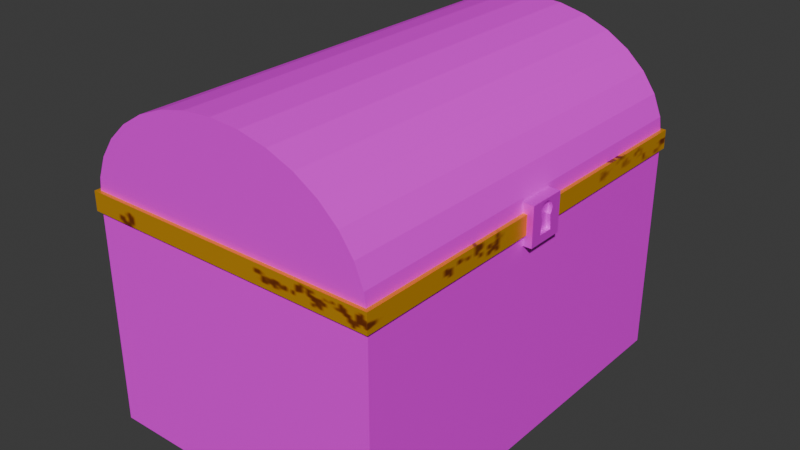 # Source: ChestModel.blend  (saved by Blender 4.2.66; exported with 4.5.12 LTS)
import bpy
from mathutils import Matrix  # noqa: F401  (used for matrix-valued properties, if any)

bpy.ops.wm.read_factory_settings(use_empty=True)
scene = bpy.context.scene
scene.name = 'Scene'

# ---- collections
col_collection = bpy.data.collections.new('Collection'); scene.collection.children.link(col_collection)

# ---- images (referenced by path relative to the original .blend; pixels are not part of the script)
import os
ASSET_DIR = os.environ.get("B2B_ASSET_DIR", "")  # directory of the original .blend (textures are referenced by path, not embedded)
HERE = os.path.dirname(os.path.abspath(__file__))  # packed textures are extracted next to this script under _unpacked/

def load_image(name, relpath, width, height, colorspace="sRGB"):
    """Load a texture the original file referenced (path relative to the .blend, or extracted next to this script)."""
    p = next((c for c in (os.path.join(HERE, relpath), os.path.join(ASSET_DIR, relpath)) if relpath and os.path.exists(c)), "")
    if p:
        img = bpy.data.images.load(p, check_existing=True)
        img.name = name
    else:  # same state as the original file: an image datablock whose file is absent (Cycles renders it pink)
        img = bpy.data.images.new(name, width, height)
        img.source = "FILE"
        img.filepath = "//" + (relpath or name)
    img.colorspace_settings.name = colorspace
    return img
img_material_base_color = load_image('Material Base Color', 'ChestBodyMat.png', 1024, 1024, 'sRGB')
img_chestlidmat = load_image('ChestLidMat', 'ChestLidMat.png', 1024, 1024, 'sRGB')
img_chestlockmat = load_image('ChestLockMat', 'ChestLockMat.png', 1024, 1024, 'Non-Color')
img_chestrimmat = load_image('ChestRimMat', '_unpacked/ChestRimMat.aa18ca9e.png', 1024, 1024, 'sRGB')

# ---- materials (node trees are filled in below, after node groups)
mat_chestbodymat = bpy.data.materials.new('ChestBodyMat')
mat_chestbodymat.alpha_threshold = 0.0
mat_chestbodymat.use_transparent_shadow = False
mat_chestbodymat.roughness = 0.5
mat_chestbodymat.line_color = (0.0, 0.0, 0.0, 1.0)
mat_chestlidmat = bpy.data.materials.new('ChestLidMat')
mat_chestlockmat = bpy.data.materials.new('ChestLockMat')
mat_chestrimmat = bpy.data.materials.new('ChestRimMat')

# ---- material node trees
mat_chestbodymat.use_nodes = True; mat_chestbodymat.node_tree.nodes.clear()
_N = mat_chestbodymat.node_tree.nodes; _L = mat_chestbodymat.node_tree.links
n0 = _N.new('ShaderNodeOutputMaterial'); n0.name = 'Material Output'; n0.location = (300, 300)
n1 = _N.new('ShaderNodeBsdfPrincipled'); n1.name = 'Principled BSDF'; n1.location = (10, 300)
n1.inputs[3].default_value = 1.45
n2 = _N.new('ShaderNodeTexImage'); n2.name = 'Image Texture'; n2.location = (-280, 280)
n2.image = img_material_base_color
_L.new(n1.outputs[0], n0.inputs[0])
_L.new(n2.outputs[0], n1.inputs[0])
n0.is_active_output = True
mat_chestlidmat.use_nodes = True; mat_chestlidmat.node_tree.nodes.clear()
_N = mat_chestlidmat.node_tree.nodes; _L = mat_chestlidmat.node_tree.links
n0 = _N.new('ShaderNodeBsdfPrincipled'); n0.name = 'Principled BSDF'; n0.location = (10, 300)
n1 = _N.new('ShaderNodeOutputMaterial'); n1.name = 'Material Output'; n1.location = (300, 300)
n2 = _N.new('ShaderNodeTexImage'); n2.name = 'Image Texture'; n2.location = (-280, 280)
n2.image = img_chestlidmat
_L.new(n0.outputs[0], n1.inputs[0])
_L.new(n2.outputs[0], n0.inputs[0])
n1.is_active_output = True
mat_chestlockmat.use_nodes = True; mat_chestlockmat.node_tree.nodes.clear()
_N = mat_chestlockmat.node_tree.nodes; _L = mat_chestlockmat.node_tree.links
n0 = _N.new('ShaderNodeBsdfPrincipled'); n0.name = 'Principled BSDF'; n0.location = (-40, 293)
n1 = _N.new('ShaderNodeOutputMaterial'); n1.name = 'Material Output'; n1.location = (250, 293)
n2 = _N.new('ShaderNodeTexImage'); n2.name = 'Image Texture'; n2.location = (-330, 253)
n2.image = img_chestlockmat
_L.new(n0.outputs[0], n1.inputs[0])
_L.new(n2.outputs[0], n0.inputs[1])
_L.new(n2.outputs[0], n0.inputs[0])
n1.is_active_output = True
mat_chestrimmat.use_nodes = True; mat_chestrimmat.node_tree.nodes.clear()
_N = mat_chestrimmat.node_tree.nodes; _L = mat_chestrimmat.node_tree.links
n0 = _N.new('ShaderNodeBsdfPrincipled'); n0.name = 'Principled BSDF'; n0.location = (58, 296)
n1 = _N.new('ShaderNodeOutputMaterial'); n1.name = 'Material Output'; n1.location = (348, 296)
n2 = _N.new('ShaderNodeTexImage'); n2.name = 'Image Texture'; n2.location = (-232, 276)
n2.image = img_chestrimmat
_L.new(n0.outputs[0], n1.inputs[0])
_L.new(n2.outputs[0], n0.inputs[0])
_L.new(n2.outputs[0], n0.inputs[1])
n1.is_active_output = True

# ---- world
world_world = bpy.data.worlds.new('World'); scene.world = world_world
world_world.use_nodes = True; world_world.node_tree.nodes.clear()
_N = world_world.node_tree.nodes; _L = world_world.node_tree.links
n0 = _N.new('ShaderNodeOutputWorld'); n0.name = 'World Output'; n0.location = (300, 300)
n1 = _N.new('ShaderNodeBackground'); n1.name = 'Background'; n1.location = (10, 300)
n1.inputs[0].default_value = (0.05088, 0.05088, 0.05088, 1.0)
_L.new(n1.outputs[0], n0.inputs[0])
n0.is_active_output = True
world_world.color = (0.05088, 0.05088, 0.05088)
world_world.sun_shadow_jitter_overblur = 0.0

# ---- meshes
me_cube = bpy.data.meshes.new('Cube')
me_cube.from_pydata([(1.0, 1.0, 1.0), (1.0, 1.0, -1.0), (1.0, -1.0, 1.0), (1.0, -1.0, -1.0), (-1.0, 1.0, 1.0), (-1.0, 1.0, -1.0), (-1.0, -1.0, 1.0), (-1.0, -1.0, -1.0)], [], [(3, 2, 6, 7), (7, 6, 4, 5), (5, 1, 3, 7), (1, 0, 2, 3), (5, 4, 0, 1)])
_uv = me_cube.uv_layers.new(name='UVMap')
_uv.uv.foreach_set('vector', [0.5, 0.2712, 0.5, 0.6712, 0.1, 0.6712, 0.1, 0.2712, 0.5, 0.9952, 0.5, 0.6877, 1.0, 0.6877, 1.0, 0.9952, 0.2375, 0.0, 0.7625, 0.0, 0.7625, 0.25, 0.2375, 0.25, 5.96e-08, 0.9952, 0.0, 0.6877, 0.5, 0.6877, 0.5, 0.9952, 0.9, 0.2712, 0.9, 0.6712, 0.5, 0.6712, 0.5, 0.2712])
me_cube.materials.append(mat_chestbodymat)
me_cube.use_mirror_vertex_groups = False
me_cube.update()
me_cylinder = bpy.data.meshes.new('Cylinder')
me_cylinder.from_pydata([(0.0, 1.0, -1.0), (0.0, 1.0, 1.0), (0.1951, 0.9808, -1.0), (0.1951, 0.9808, 1.0), (0.3827, 0.9239, -1.0), (0.3827, 0.9239, 1.0), (0.5556, 0.8315, -1.0), (0.5556, 0.8315, 1.0), (0.7071, 0.7071, -1.0), (0.7071, 0.7071, 1.0), (0.8315, 0.5556, -1.0), (0.8315, 0.5556, 1.0), (0.9239, 0.3827, -1.0), (0.9239, 0.3827, 1.0), (0.9808, 0.1951, -1.0), (0.9808, 0.1951, 1.0), (1.0, 0.0, -1.0), (1.0, 0.0, 1.0), (-1.0, 0.0, -1.0), (-1.0, 0.0, 1.0), (-0.9808, 0.1951, -1.0), (-0.9808, 0.1951, 1.0), (-0.9239, 0.3827, -1.0), (-0.9239, 0.3827, 1.0), (-0.8315, 0.5556, -1.0), (-0.8315, 0.5556, 1.0), (-0.7071, 0.7071, -1.0), (-0.7071, 0.7071, 1.0), (-0.5556, 0.8315, -1.0), (-0.5556, 0.8315, 1.0), (-0.3827, 0.9239, -1.0), (-0.3827, 0.9239, 1.0), (-0.1951, 0.9808, -1.0), (-0.1951, 0.9808, 1.0), (-6.024e-09, -0.001153, 1.0), (1.804e-09, -0.001153, -1.0), (0.9999, -0.00123, 1.0), (0.9999, -0.00123, -1.0), (-0.9999, -0.00123, 1.0), (-0.9999, -0.00123, -1.0)], [], [(0, 1, 3, 2), (2, 3, 5, 4), (4, 5, 7, 6), (6, 7, 9, 8), (8, 9, 11, 10), (10, 11, 13, 12), (12, 13, 15, 14), (14, 15, 17, 16), (37, 16, 17, 36), (38, 19, 18, 39), (18, 19, 21, 20), (20, 21, 23, 22), (22, 23, 25, 24), (24, 25, 27, 26), (26, 27, 29, 28), (28, 29, 31, 30), (0, 2, 35), (30, 31, 33, 32), (32, 33, 1, 0), (3, 1, 34), (1, 33, 34), (33, 31, 34), (31, 29, 34), (29, 27, 34), (27, 25, 34), (25, 23, 34), (23, 21, 34), (21, 19, 34), (34, 19, 38), (36, 17, 34), (17, 15, 34), (15, 13, 34), (13, 11, 34), (11, 9, 34), (9, 7, 34), (7, 5, 34), (5, 3, 34), (2, 4, 35), (4, 6, 35), (6, 8, 35), (8, 10, 35), (10, 12, 35), (12, 14, 35), (14, 16, 35), (35, 16, 37), (18, 35, 39), (18, 20, 35), (20, 22, 35), (22, 24, 35), (24, 26, 35), (26, 28, 35), (28, 30, 35), (30, 32, 35), (32, 0, 35)])
_uv = me_cylinder.uv_layers.new(name='UVMap')
_uv.uv.foreach_set('vector', [1.0, 0.5, 1.0, 1.0, 0.9688, 1.0, 0.9688, 0.5, 0.9688, 0.5, 0.9688, 1.0, 0.9375, 1.0, 0.9375, 0.5, 0.9375, 0.5, 0.9375, 1.0, 0.9062, 1.0, 0.9062, 0.5, 0.9062, 0.5, 0.9062, 1.0, 0.875, 1.0, 0.875, 0.5, 0.875, 0.5, 0.875, 1.0, 0.8438, 1.0, 0.8438, 0.5, 0.8438, 0.5, 0.8438, 1.0, 0.8125, 1.0, 0.8125, 0.5, 0.8125, 0.5, 0.8125, 1.0, 0.7812, 1.0, 0.7812, 0.5, 0.7812, 0.5, 0.7812, 1.0, 0.75, 1.0, 0.75, 0.5, 0.7498, 0.5, 0.75, 0.5, 0.75, 1.0, 0.7498, 1.0, 0.2502, 1.0, 0.25, 1.0, 0.25, 0.5, 0.2502, 0.5, 0.25, 0.5, 0.25, 1.0, 0.2188, 1.0, 0.2188, 0.5, 0.2188, 0.5, 0.2188, 1.0, 0.1875, 1.0, 0.1875, 0.5, 0.1875, 0.5, 0.1875, 1.0, 0.1562, 1.0, 0.1562, 0.5, 0.1562, 0.5, 0.1562, 1.0, 0.125, 1.0, 0.125, 0.5, 0.125, 0.5, 0.125, 1.0, 0.09375, 1.0, 0.09375, 0.5, 0.09375, 0.5, 0.09375, 1.0, 0.0625, 1.0, 0.0625, 0.5, 0.75, 0.49, 0.7968, 0.4854, 0.75, 0.25, 0.0625, 0.5, 0.0625, 1.0, 0.03125, 1.0, 0.03125, 0.5, 0.03125, 0.5, 0.03125, 1.0, 0.0, 1.0, 0.0, 0.5, 0.2968, 0.4854, 0.25, 0.49, 0.25, 0.25, 0.25, 0.49, 0.2032, 0.4854, 0.25, 0.25, 0.2032, 0.4854, 0.1582, 0.4717, 0.25, 0.25, 0.1582, 0.4717, 0.1167, 0.4496, 0.25, 0.25, 0.1167, 0.4496, 0.08029, 0.4197, 0.25, 0.25, 0.08029, 0.4197, 0.05045, 0.3833, 0.25, 0.25, 0.05045, 0.3833, 0.02827, 0.3418, 0.25, 0.25, 0.02827, 0.3418, 0.01461, 0.2968, 0.25, 0.25, 0.01461, 0.2968, 0.01, 0.25, 0.25, 0.25, 0.25, 0.25, 0.01, 0.25, 0.01003, 0.2497, 0.49, 0.2497, 0.49, 0.25, 0.2515, 0.2497, 0.49, 0.25, 0.4854, 0.2968, 0.25, 0.25, 0.4854, 0.2968, 0.4717, 0.3418, 0.25, 0.25, 0.4717, 0.3418, 0.4496, 0.3833, 0.25, 0.25, 0.4496, 0.3833, 0.4197, 0.4197, 0.25, 0.25, 0.4197, 0.4197, 0.3833, 0.4496, 0.25, 0.25, 0.3833, 0.4496, 0.3418, 0.4717, 0.25, 0.25, 0.3418, 0.4717, 0.2968, 0.4854, 0.25, 0.25, 0.7968, 0.4854, 0.8418, 0.4717, 0.75, 0.25, 0.8418, 0.4717, 0.8833, 0.4496, 0.75, 0.25, 0.8833, 0.4496, 0.9197, 0.4197, 0.75, 0.25, 0.9197, 0.4197, 0.9496, 0.3833, 0.75, 0.25, 0.9496, 0.3833, 0.9717, 0.3418, 0.75, 0.25, 0.9717, 0.3418, 0.9854, 0.2968, 0.75, 0.25, 0.9854, 0.2968, 0.99, 0.25, 0.75, 0.25, 0.75, 0.25, 0.99, 0.25, 0.99, 0.2497, 0.51, 0.25, 0.7485, 0.2497, 0.51, 0.2497, 0.51, 0.25, 0.5146, 0.2968, 0.75, 0.25, 0.5146, 0.2968, 0.5283, 0.3418, 0.75, 0.25, 0.5283, 0.3418, 0.5504, 0.3833, 0.75, 0.25, 0.5504, 0.3833, 0.5803, 0.4197, 0.75, 0.25, 0.5803, 0.4197, 0.6167, 0.4496, 0.75, 0.25, 0.6167, 0.4496, 0.6582, 0.4717, 0.75, 0.25, 0.6582, 0.4717, 0.7032, 0.4854, 0.75, 0.25, 0.7032, 0.4854, 0.75, 0.49, 0.75, 0.25])
me_cylinder.materials.append(mat_chestlidmat)
me_cylinder.update()
me_cube_001 = bpy.data.meshes.new('Cube.001')
me_cube_001.from_pydata([(-1.0, -1.0, -1.0), (0.5442, -0.3992, -0.5978), (-1.0, -1.0, 1.0), (0.5442, 0.4383, 0.4396), (-1.0, 1.0, -1.0), (-1.0, 1.0, 1.0), (0.5442, 0.3992, -0.5978), (1.0, -1.0, -1.0), (1.0, -1.0, 1.0), (0.5442, 0.4299, 0.3541), (1.0, 1.0, -1.0), (1.0, 1.0, 1.0), (0.5442, 0.4049, 0.2719), (0.5442, 0.3644, 0.1961), (0.5442, 0.3099, 0.1297), (0.5442, -0.3099, 0.1297), (0.5442, -0.3644, 0.1961), (0.5442, -0.4049, 0.2719), (0.5442, -0.4299, 0.3541), (0.5442, -0.4383, 0.4396), (0.5442, -0.4299, 0.5251), (0.5442, -0.4049, 0.6073), (0.5442, -0.3644, 0.6831), (0.5442, -0.3099, 0.7495), (0.5442, -0.2435, 0.804), (0.5442, -0.1677, 0.8445), (0.5442, -0.0855, 0.8694), (0.5442, 0.0, 0.8778), (0.5442, 0.0855, 0.8694), (0.5442, 0.1677, 0.8445), (0.5442, 0.2435, 0.804), (0.5442, 0.3099, 0.7495), (0.5442, 0.3644, 0.6831), (0.5442, 0.4049, 0.6073), (0.5442, 0.4299, 0.5251), (1.0, -0.4383, 0.4396), (1.0, -0.4299, 0.5251), (1.0, -0.3099, 0.7495), (1.0, -0.3644, 0.6831), (1.0, -0.4049, 0.6073), (1.0, -0.0855, 0.8694), (1.0, -0.1677, 0.8445), (1.0, 0.1677, 0.8445), (1.0, 0.0855, 0.8694), (1.0, 0.0, 0.8778), (1.0, -0.2435, 0.804), (1.0, 0.3644, 0.1961), (1.0, 0.3085, 0.1285), (0.5442, 0.0, 0.4688), (1.0, 0.3099, 0.7495), (1.0, 0.4049, 0.2719), (1.0, 0.4049, 0.6073), (1.0, 0.3736, 0.6658), (1.0, 0.4383, 0.4396), (1.0, 0.4299, 0.3541), (1.0, 0.4299, 0.5251), (1.0, 0.3644, 0.6831), (1.0, 0.2435, 0.804), (1.0, -0.4049, 0.2719), (1.0, -0.4299, 0.3541), (1.0, -0.3085, 0.1285), (1.0, -0.3644, 0.1961), (1.0, 0.3992, -0.5978), (1.0, -0.3992, -0.5978)], [], [(4, 5, 11, 10), (44, 43, 11), (7, 8, 2, 0), (4, 10, 7, 0), (11, 5, 2, 8), (47, 14, 6, 62), (63, 1, 15, 60), (6, 1, 63, 62), (14, 13, 48), (3, 9, 54, 53), (9, 12, 50, 54), (12, 13, 46, 50), (13, 14, 47, 46), (14, 15, 1, 6), (15, 16, 61, 60), (16, 17, 58, 61), (17, 18, 59, 58), (18, 19, 35, 59), (19, 20, 36, 35), (20, 21, 39, 36), (21, 22, 38, 39), (22, 23, 37, 38), (23, 24, 45, 37), (24, 25, 41, 45), (25, 26, 40, 41), (26, 27, 44, 40), (27, 28, 43, 44), (28, 29, 42, 43), (29, 30, 57, 42), (30, 31, 49, 57), (31, 32, 56, 49), (32, 33, 51, 52, 56), (33, 34, 55, 51), (34, 3, 53, 55), (13, 12, 48), (12, 9, 48), (9, 3, 48), (3, 34, 48), (34, 33, 48), (33, 32, 48), (32, 31, 48), (31, 30, 48), (30, 29, 48), (29, 28, 48), (28, 27, 48), (27, 26, 48), (26, 25, 48), (25, 24, 48), (24, 23, 48), (23, 22, 48), (22, 21, 48), (21, 20, 48), (20, 19, 48), (19, 18, 48), (18, 17, 48), (17, 16, 48), (16, 15, 48), (15, 14, 48), (8, 38, 37), (8, 37, 45), (49, 56, 11), (57, 49, 11), (8, 45, 41), (8, 41, 40), (42, 57, 11), (43, 42, 11), (11, 8, 44), (8, 40, 44), (52, 51, 11, 56), (61, 58, 7), (61, 7, 63, 60), (58, 59, 7), (50, 46, 10), (59, 35, 8), (7, 59, 8), (54, 50, 10), (53, 54, 11), (39, 38, 8), (11, 51, 55), (39, 8, 36), (36, 8, 35), (10, 11, 54), (11, 55, 53), (62, 10, 46, 47), (63, 7, 10, 62)])
_uv = me_cube_001.uv_layers.new(name='UVMap')
_uv.uv.foreach_set('vector', [0.6667, 0.3334, 1.0, 0.3334, 1.0, 0.6667, 0.6667, 0.6667, 0.02036, 0.1667, 0.02176, 0.1809, 1.457e-08, 0.3334, 0.3334, 0.3334, 0.6667, 0.3334, 0.6667, 0.6667, 0.3334, 0.6667, 0.3334, 0.3334, 0.3334, 0.6667, 9.273e-09, 0.6667, 3.444e-08, 0.3334, 0.6667, 3.047e-08, 0.6667, 0.3334, 0.3334, 0.3334, 0.3334, 5.298e-09, 0.2378, 0.7769, 0.3137, 0.7767, 0.3137, 0.8981, 0.2378, 0.8981, 0.07597, 0.8915, 7.482e-07, 0.8915, 4.673e-06, 0.77, 0.07597, 0.7702, 0.07597, 0.7998, 0.07597, 0.6667, 0.1519, 0.6667, 0.1519, 0.7998, 0.6463, 0.9387, 0.6241, 0.9569, 0.5332, 0.8354, 0.3137, 0.7254, 0.3137, 0.7396, 0.2378, 0.7396, 0.2378, 0.7254, 0.3137, 0.7396, 0.3137, 0.7532, 0.2378, 0.7532, 0.2378, 0.7396, 0.3137, 0.7532, 0.3137, 0.7657, 0.2378, 0.7657, 0.2378, 0.7532, 0.3137, 0.7657, 0.3137, 0.7767, 0.2378, 0.7769, 0.2378, 0.7657, 0.6463, 0.9387, 0.6463, 0.7321, 0.8888, 0.7023, 0.8888, 0.9685, 4.673e-06, 0.77, 2.682e-06, 0.7591, 0.07597, 0.7591, 0.07597, 0.7702, 2.682e-06, 0.7591, 1.209e-06, 0.7466, 0.07597, 0.7466, 0.07597, 0.7591, 1.209e-06, 0.7466, 3.031e-07, 0.7329, 0.07597, 0.7329, 0.07597, 0.7466, 3.031e-07, 0.7329, 3.275e-09, 0.7187, 0.07597, 0.7187, 0.07597, 0.7329, 3.275e-09, 0.7187, 3.195e-07, 0.7044, 0.07597, 0.7044, 0.07597, 0.7187, 3.195e-07, 0.7044, 1.241e-06, 0.6907, 0.07597, 0.6907, 0.07597, 0.7044, 1.241e-06, 0.6907, 2.729e-06, 0.6779, 0.07597, 0.6779, 0.07597, 0.6907, 2.729e-06, 0.6779, 4.732e-06, 0.6667, 0.07597, 0.6667, 0.07597, 0.6779, 0.2279, 0.6667, 0.2279, 0.6778, 0.1519, 0.6778, 0.1519, 0.6667, 0.2279, 0.6778, 0.2279, 0.6904, 0.1519, 0.6904, 0.1519, 0.6778, 0.2279, 0.6904, 0.2279, 0.7041, 0.1519, 0.7041, 0.1519, 0.6904, 0.2279, 0.7041, 0.2279, 0.7184, 0.1519, 0.7184, 0.1519, 0.7041, 0.2279, 0.7184, 0.2279, 0.7326, 0.1519, 0.7326, 0.1519, 0.7184, 0.2279, 0.7326, 0.2279, 0.7463, 0.1519, 0.7463, 0.1519, 0.7326, 0.2279, 0.7463, 0.2279, 0.759, 0.1519, 0.759, 0.1519, 0.7463, 0.2279, 0.759, 0.2279, 0.77, 0.1519, 0.77, 0.1519, 0.759, 0.3137, 0.6734, 0.3137, 0.6846, 0.2378, 0.6846, 0.2378, 0.6734, 0.3137, 0.6846, 0.3137, 0.6973, 0.2378, 0.6973, 0.2378, 0.6875, 0.2378, 0.6846, 0.3137, 0.6973, 0.3137, 0.7111, 0.2378, 0.7111, 0.2378, 0.6973, 0.3137, 0.7111, 0.3137, 0.7254, 0.2378, 0.7254, 0.2378, 0.7111, 0.6241, 0.9569, 0.5989, 0.9704, 0.5332, 0.8354, 0.5989, 0.9704, 0.5715, 0.9787, 0.5332, 0.8354, 0.5715, 0.9787, 0.543, 0.9815, 0.5332, 0.8354, 0.543, 0.9815, 0.5145, 0.9787, 0.5332, 0.8354, 0.5145, 0.9787, 0.4871, 0.9704, 0.5332, 0.8354, 0.4871, 0.9704, 0.4618, 0.9569, 0.5332, 0.8354, 0.4618, 0.9569, 0.4397, 0.9387, 0.5332, 0.8354, 0.4397, 0.9387, 0.4215, 0.9166, 0.5332, 0.8354, 0.4215, 0.9166, 0.408, 0.8913, 0.5332, 0.8354, 0.408, 0.8913, 0.3997, 0.8639, 0.5332, 0.8354, 0.3997, 0.8639, 0.3969, 0.8354, 0.5332, 0.8354, 0.3969, 0.8354, 0.3997, 0.8069, 0.5332, 0.8354, 0.3997, 0.8069, 0.408, 0.7795, 0.5332, 0.8354, 0.408, 0.7795, 0.4215, 0.7542, 0.5332, 0.8354, 0.4215, 0.7542, 0.4397, 0.7321, 0.5332, 0.8354, 0.4397, 0.7321, 0.4618, 0.7139, 0.5332, 0.8354, 0.4618, 0.7139, 0.4871, 0.7004, 0.5332, 0.8354, 0.4871, 0.7004, 0.5145, 0.6921, 0.5332, 0.8354, 0.5145, 0.6921, 0.543, 0.6893, 0.5332, 0.8354, 0.543, 0.6893, 0.5715, 0.6921, 0.5332, 0.8354, 0.5715, 0.6921, 0.5989, 0.7004, 0.5332, 0.8354, 0.5989, 0.7004, 0.6241, 0.7139, 0.5332, 0.8354, 0.6241, 0.7139, 0.6463, 0.7321, 0.5332, 0.8354, 0.6463, 0.7321, 0.6463, 0.9387, 0.5332, 0.8354, 3.974e-08, 3e-15, 0.05283, 0.1059, 0.04176, 0.115, 3.974e-08, 3e-15, 0.04176, 0.115, 0.03267, 0.1261, 0.04176, 0.2183, 0.05283, 0.2274, 1.457e-08, 0.3334, 0.03267, 0.2073, 0.04176, 0.2183, 1.457e-08, 0.3334, 3.974e-08, 3e-15, 0.03267, 0.1261, 0.02592, 0.1387, 3.974e-08, 3e-15, 0.02592, 0.1387, 0.02176, 0.1524, 0.02592, 0.1946, 0.03267, 0.2073, 1.457e-08, 0.3334, 0.02176, 0.1809, 0.02592, 0.1946, 1.457e-08, 0.3334, 1.457e-08, 0.3334, 3.974e-08, 3e-15, 0.02036, 0.1667, 3.974e-08, 3e-15, 0.02176, 0.1524, 0.02036, 0.1667, 0.0557, 0.229, 0.06546, 0.2342, 1.457e-08, 0.3334, 0.05283, 0.2274, 0.134, 0.1059, 0.1214, 0.09919, 0.3334, 2.517e-08, 0.134, 0.1059, 0.3334, 2.517e-08, 0.2663, 0.1001, 0.1453, 0.1153, 0.1214, 0.09919, 0.1077, 0.09503, 0.3334, 2.517e-08, 0.1214, 0.2342, 0.134, 0.2274, 0.3334, 0.3334, 0.1077, 0.09503, 0.09341, 0.09363, 3.974e-08, 3e-15, 0.3334, 2.517e-08, 0.1077, 0.09503, 3.974e-08, 3e-15, 0.1077, 0.2383, 0.1214, 0.2342, 0.3334, 0.3334, 0.09341, 0.2397, 0.1077, 0.2383, 1.457e-08, 0.3334, 0.06546, 0.09919, 0.05283, 0.1059, 3.974e-08, 3e-15, 1.457e-08, 0.3334, 0.06546, 0.2342, 0.07916, 0.2383, 0.06546, 0.09919, 3.974e-08, 3e-15, 0.07916, 0.09503, 0.07916, 0.09503, 3.974e-08, 3e-15, 0.09341, 0.09363, 0.3334, 0.3334, 1.457e-08, 0.3334, 0.1077, 0.2383, 1.457e-08, 0.3334, 0.07916, 0.2383, 0.09341, 0.2397, 0.2663, 0.2332, 0.3334, 0.3334, 0.134, 0.2274, 0.1453, 0.2181, 0.2663, 0.1001, 0.3334, 2.517e-08, 0.3334, 0.3334, 0.2663, 0.2332])
me_cube_001.materials.append(mat_chestlockmat)
me_cube_001.update()
me_cube_003 = bpy.data.meshes.new('Cube.003')
me_cube_003.from_pydata([(-0.9206, -0.9206, -1.0), (-0.9206, -0.9206, 1.0), (-0.9206, 0.9206, -1.0), (-0.9206, 0.9206, 1.0), (0.9206, -0.9206, -1.0), (0.9206, -0.9206, 1.0), (0.9206, 0.9206, -1.0), (0.9206, 0.9206, 1.0), (-1.0, 1.0, -1.0), (-1.0, -1.0, -1.0), (-1.0, -1.0, 1.0), (-1.0, 1.0, 1.0), (1.0, 1.0, -1.0), (1.0, 1.0, 1.0), (1.0, -1.0, -1.0), (1.0, -1.0, 1.0)], [], [(9, 10, 11, 8), (8, 11, 13, 12), (12, 13, 15, 14), (14, 15, 10, 9), (2, 0, 9, 8), (1, 3, 11, 10), (6, 2, 8, 12), (3, 7, 13, 11), (4, 6, 12, 14), (7, 5, 15, 13), (0, 4, 14, 9), (5, 1, 10, 15)])
_uv = me_cube_003.uv_layers.new(name='UVMap')
_uv.uv.foreach_set('vector', [0.9976, 0.3092, 0.006485, 0.3092, 0.006485, 0.2322, 0.9976, 0.2322, 0.9958, 0.3881, 0.005934, 0.3881, 0.005934, 0.313, 0.9958, 0.313, 0.9974, 0.1494, 0.002076, 0.1494, 0.002076, 0.07243, 0.9974, 0.07243, 0.9974, 0.2302, 0.002076, 0.2302, 0.002076, 0.1542, 0.9974, 0.1542, 0.4796, 0.4996, 0.02389, 0.4996, 0.004241, 0.4799, 0.4992, 0.4799, 0.5189, 0.9552, 0.9745, 0.9552, 0.9942, 0.9749, 0.4992, 0.9749, 0.4796, 0.9552, 0.4796, 0.4996, 0.4992, 0.4799, 0.4992, 0.9749, 0.9745, 0.9552, 0.9745, 0.4996, 0.9942, 0.4799, 0.9942, 0.9749, 0.02389, 0.9552, 0.4796, 0.9552, 0.4992, 0.9749, 0.004241, 0.9749, 0.9745, 0.4996, 0.5189, 0.4996, 0.4992, 0.4799, 0.9942, 0.4799, 0.02389, 0.4996, 0.02389, 0.9552, 0.004241, 0.9749, 0.004241, 0.4799, 0.5189, 0.4996, 0.5189, 0.9552, 0.4992, 0.9749, 0.4992, 0.4799])
me_cube_003.materials.append(mat_chestrimmat)
me_cube_003.update()

# ---- objects
ob_chestbody = bpy.data.objects.new('ChestBody', me_cube)
ob_chestlid = bpy.data.objects.new('ChestLid', me_cylinder)
ob_chestlock = bpy.data.objects.new('ChestLock', me_cube_001)
ob_cube = bpy.data.objects.new('Cube', me_cube_003)

# ---- transforms, parenting, visibility, modifiers, constraints
ob_chestbody.location = (0.0, 0.0, 0.0)
ob_chestbody.scale = (1.322, 1.864, 1.0)
ob_chestbody.lock_rotations_4d = False
ob_chestbody.empty_display_type = 'ARROWS'
ob_chestbody.lineart.crease_threshold = 0.0
ob_chestlid.location = (0.0, 0.0, 1.001)
ob_chestlid.rotation_euler = (1.571, -0.0, 0.0)
ob_chestlid.scale = (1.322, 1.0, 1.865)
ob_chestlock.location = (1.325, 0.0, 0.9953)
ob_chestlock.scale = (0.07502, 0.1714, 0.1714)
ob_cube.location = (0.0, 0.0, 1.0)
ob_cube.scale = (1.347, 1.897, 0.08458)

# ---- collection membership
col_collection.objects.link(ob_chestbody)
col_collection.objects.link(ob_chestlid)
col_collection.objects.link(ob_chestlock)
col_collection.objects.link(ob_cube)

# ---- scene / render settings (as saved in the file)
scene.frame_start = 1; scene.frame_end = 250; scene.frame_set(1)
scene.render.engine = 'BLENDER_EEVEE_NEXT'
bpy.context.view_layer.update()

# ---- added for rendering (the .blend has no active camera and no usable light): camera, sun
cam_auto = bpy.data.cameras.new('AutoCamera')
cam_auto.lens = 50.0
cam_auto.sensor_width = 36.0
cam_auto.clip_end = 1000.0
ob_auto_camera = bpy.data.objects.new('AutoCamera', cam_auto)
scene.collection.objects.link(ob_auto_camera)
ob_auto_camera.location = (5.17305, -6.17638, 4.6182)
ob_auto_camera.rotation_euler = (1.09748, -7.21219e-08, 0.694738)
scene.camera = ob_auto_camera
light_auto_sun = bpy.data.lights.new('AutoSun', 'SUN')
light_auto_sun.energy = 3.0
light_auto_sun.angle = 0.0523599
ob_auto_sun = bpy.data.objects.new('AutoSun', light_auto_sun)
scene.collection.objects.link(ob_auto_sun)
ob_auto_sun.rotation_euler = (0.872665, 0.174533, 0.523599)
bpy.context.view_layer.update()

